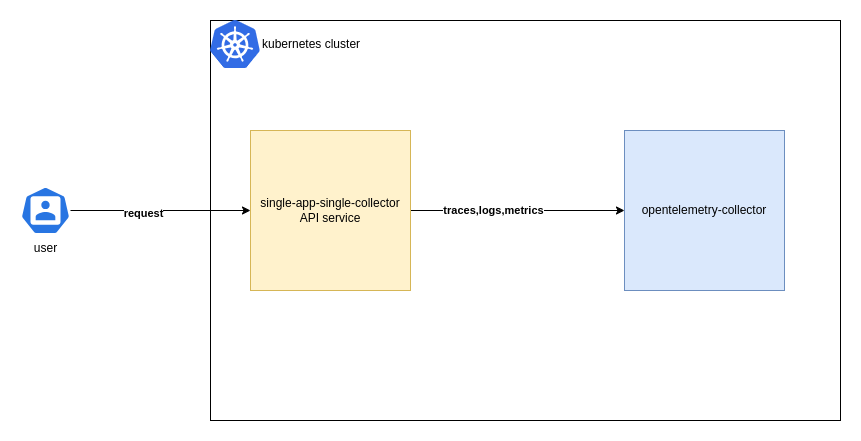

The diagram above was exported from draw.io. Its source (the exported page's mxGraphModel, read from the mxfile embedded in the PNG):
<mxGraphModel dx="2261" dy="843" grid="1" gridSize="10" guides="1" tooltips="1" connect="1" arrows="1" fold="1" page="1" pageScale="1" pageWidth="827" pageHeight="1169" math="0" shadow="0">
  <root>
    <mxCell id="0" />
    <mxCell id="1" parent="0" />
    <mxCell id="TIAMCGAYwyrp1Py1rRRc-9" style="edgeStyle=orthogonalEdgeStyle;rounded=0;orthogonalLoop=1;jettySize=auto;html=1;" edge="1" parent="1" source="TIAMCGAYwyrp1Py1rRRc-1" target="TIAMCGAYwyrp1Py1rRRc-8">
      <mxGeometry relative="1" as="geometry" />
    </mxCell>
    <mxCell id="TIAMCGAYwyrp1Py1rRRc-10" value="&lt;b&gt;traces,logs,metrics&lt;/b&gt;" style="edgeLabel;html=1;align=center;verticalAlign=middle;resizable=0;points=[];" vertex="1" connectable="0" parent="TIAMCGAYwyrp1Py1rRRc-9">
      <mxGeometry x="-0.2353" y="1" relative="1" as="geometry">
        <mxPoint as="offset" />
      </mxGeometry>
    </mxCell>
    <mxCell id="TIAMCGAYwyrp1Py1rRRc-1" value="single-app-single-collector&lt;br&gt;API service" style="whiteSpace=wrap;html=1;aspect=fixed;fillColor=#fff2cc;strokeColor=#d6b656;" vertex="1" parent="1">
      <mxGeometry x="40" y="310" width="160" height="160" as="geometry" />
    </mxCell>
    <mxCell id="TIAMCGAYwyrp1Py1rRRc-3" style="edgeStyle=orthogonalEdgeStyle;rounded=0;orthogonalLoop=1;jettySize=auto;html=1;entryX=0;entryY=0.5;entryDx=0;entryDy=0;" edge="1" parent="1" source="TIAMCGAYwyrp1Py1rRRc-2" target="TIAMCGAYwyrp1Py1rRRc-1">
      <mxGeometry relative="1" as="geometry" />
    </mxCell>
    <mxCell id="TIAMCGAYwyrp1Py1rRRc-12" value="request" style="edgeLabel;html=1;align=center;verticalAlign=middle;resizable=0;points=[];fontStyle=1" vertex="1" connectable="0" parent="TIAMCGAYwyrp1Py1rRRc-3">
      <mxGeometry x="-0.2" y="-2" relative="1" as="geometry">
        <mxPoint as="offset" />
      </mxGeometry>
    </mxCell>
    <mxCell id="TIAMCGAYwyrp1Py1rRRc-2" value="user" style="sketch=0;html=1;dashed=0;whitespace=wrap;fillColor=#2875E2;strokeColor=#ffffff;points=[[0.005,0.63,0],[0.1,0.2,0],[0.9,0.2,0],[0.5,0,0],[0.995,0.63,0],[0.72,0.99,0],[0.5,1,0],[0.28,0.99,0]];verticalLabelPosition=bottom;align=center;verticalAlign=top;shape=mxgraph.kubernetes.icon;prIcon=user" vertex="1" parent="1">
      <mxGeometry x="-190" y="366" width="50" height="48" as="geometry" />
    </mxCell>
    <mxCell id="TIAMCGAYwyrp1Py1rRRc-13" value="" style="rounded=0;whiteSpace=wrap;html=1;fillColor=none;" vertex="1" parent="1">
      <mxGeometry y="200" width="630" height="400" as="geometry" />
    </mxCell>
    <mxCell id="TIAMCGAYwyrp1Py1rRRc-8" value="opentelemetry-collector" style="whiteSpace=wrap;html=1;aspect=fixed;fillColor=#dae8fc;strokeColor=#6c8ebf;" vertex="1" parent="1">
      <mxGeometry x="414" y="310" width="160" height="160" as="geometry" />
    </mxCell>
    <mxCell id="TIAMCGAYwyrp1Py1rRRc-14" value="kubernetes cluster" style="image;sketch=0;aspect=fixed;html=1;points=[];align=left;fontSize=12;image=img/lib/mscae/Kubernetes.svg;labelPosition=right;verticalLabelPosition=middle;verticalAlign=middle;" vertex="1" parent="1">
      <mxGeometry y="200" width="50" height="48" as="geometry" />
    </mxCell>
  </root>
</mxGraphModel>